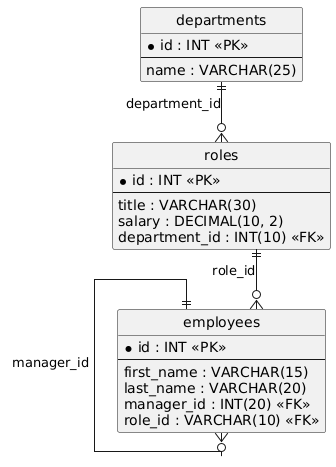

The diagram above was rendered by PlantUML. Its source (embedded in the PNG):
@startuml
hide circle
skinparam linetype ortho

entity "departments" as departments {
  * id : INT <<PK>>
  --
  name : VARCHAR(25)
}

entity "roles" as roles {
  * id : INT <<PK>>
  --
  title : VARCHAR(30)
  salary : DECIMAL(10, 2)
  department_id : INT(10) <<FK>>
}

entity "employees" as employees {
  * id : INT <<PK>>
  --
  first_name : VARCHAR(15)
  last_name : VARCHAR(20)
  manager_id : INT(20) <<FK>>
  role_id : VARCHAR(10) <<FK>>
}

departments ||--o{ roles : "department_id"
employees ||--o{ employees : "manager_id"
roles ||--o{ employees : "role_id"
@enduml